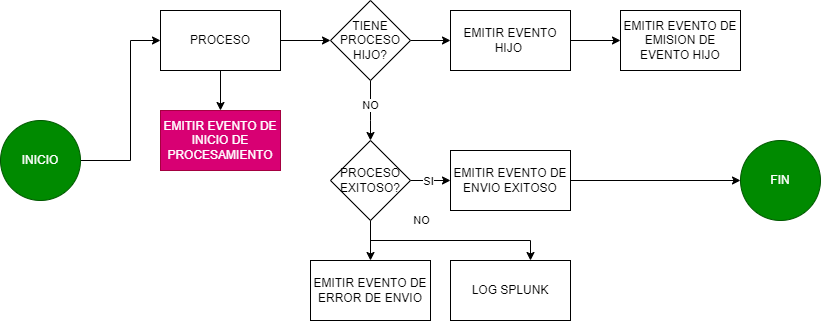

The diagram above was exported from draw.io. Its source (the exported page's mxGraphModel, read from the mxfile embedded in the PNG):
<mxGraphModel dx="1854" dy="989" grid="1" gridSize="10" guides="1" tooltips="1" connect="1" arrows="1" fold="1" page="1" pageScale="1" pageWidth="827" pageHeight="1169" math="0" shadow="0">
  <root>
    <mxCell id="0" />
    <mxCell id="1" parent="0" />
    <mxCell id="2" value="" style="edgeStyle=orthogonalEdgeStyle;rounded=0;orthogonalLoop=1;jettySize=auto;html=1;" edge="1" source="3" target="6" parent="1">
      <mxGeometry relative="1" as="geometry">
        <Array as="points">
          <mxPoint x="280" y="170" />
          <mxPoint x="280" y="50" />
        </Array>
      </mxGeometry>
    </mxCell>
    <mxCell id="3" value="INICIO" style="ellipse;whiteSpace=wrap;html=1;fillColor=#008a00;fontColor=#ffffff;strokeColor=#005700;" vertex="1" parent="1">
      <mxGeometry x="150" y="130" width="80" height="80" as="geometry" />
    </mxCell>
    <mxCell id="4" style="edgeStyle=orthogonalEdgeStyle;rounded=0;orthogonalLoop=1;jettySize=auto;html=1;exitX=0.5;exitY=1;exitDx=0;exitDy=0;" edge="1" source="6" target="8" parent="1">
      <mxGeometry relative="1" as="geometry">
        <mxPoint x="310.1428571428571" y="160" as="targetPoint" />
      </mxGeometry>
    </mxCell>
    <mxCell id="5" value="" style="edgeStyle=orthogonalEdgeStyle;rounded=0;orthogonalLoop=1;jettySize=auto;html=1;" edge="1" source="6" target="22" parent="1">
      <mxGeometry relative="1" as="geometry" />
    </mxCell>
    <mxCell id="6" value="PROCESO" style="whiteSpace=wrap;html=1;" vertex="1" parent="1">
      <mxGeometry x="310" y="20" width="120" height="60" as="geometry" />
    </mxCell>
    <mxCell id="7" value="FIN" style="ellipse;whiteSpace=wrap;html=1;fillColor=#008a00;fontColor=#ffffff;strokeColor=#005700;" vertex="1" parent="1">
      <mxGeometry x="890" y="150" width="80" height="80" as="geometry" />
    </mxCell>
    <mxCell id="8" value="EMITIR EVENTO DE INICIO DE PROCESAMIENTO" style="rounded=1;whiteSpace=wrap;html=1;arcSize=0;fillColor=#d80073;fontColor=#ffffff;strokeColor=#A50040;" vertex="1" parent="1">
      <mxGeometry x="310.0028571428571" y="120" width="120" height="60" as="geometry" />
    </mxCell>
    <mxCell id="9" style="edgeStyle=orthogonalEdgeStyle;rounded=0;orthogonalLoop=1;jettySize=auto;html=1;" edge="1" source="14" target="17" parent="1">
      <mxGeometry relative="1" as="geometry">
        <mxPoint x="770" y="270" as="targetPoint" />
      </mxGeometry>
    </mxCell>
    <mxCell id="10" value="SI" style="edgeLabel;html=1;align=center;verticalAlign=middle;resizable=0;points=[];" vertex="1" connectable="0" parent="9">
      <mxGeometry x="-0.1222" y="-1" relative="1" as="geometry">
        <mxPoint as="offset" />
      </mxGeometry>
    </mxCell>
    <mxCell id="11" style="edgeStyle=orthogonalEdgeStyle;rounded=0;orthogonalLoop=1;jettySize=auto;html=1;" edge="1" source="14" target="18" parent="1">
      <mxGeometry relative="1" as="geometry">
        <mxPoint x="590.0000000000002" y="360" as="targetPoint" />
        <Array as="points">
          <mxPoint x="520" y="250" />
          <mxPoint x="680" y="250" />
        </Array>
      </mxGeometry>
    </mxCell>
    <mxCell id="12" value="NO" style="edgeLabel;html=1;align=center;verticalAlign=middle;resizable=0;points=[];" vertex="1" connectable="0" parent="11">
      <mxGeometry x="-0.2838" y="1" relative="1" as="geometry">
        <mxPoint x="-1" y="-19" as="offset" />
      </mxGeometry>
    </mxCell>
    <mxCell id="13" style="edgeStyle=orthogonalEdgeStyle;rounded=0;orthogonalLoop=1;jettySize=auto;html=1;entryX=0.5;entryY=0;entryDx=0;entryDy=0;exitX=0.5;exitY=1;exitDx=0;exitDy=0;" edge="1" source="14" target="15" parent="1">
      <mxGeometry relative="1" as="geometry" />
    </mxCell>
    <mxCell id="14" value="PROCESO EXITOSO?" style="rhombus;whiteSpace=wrap;html=1;" vertex="1" parent="1">
      <mxGeometry x="480" y="150" width="80" height="80" as="geometry" />
    </mxCell>
    <mxCell id="15" value="EMITIR EVENTO DE ERROR DE ENVIO" style="rounded=1;whiteSpace=wrap;html=1;arcSize=0;" vertex="1" parent="1">
      <mxGeometry x="460.0028571428571" y="270" width="120" height="60" as="geometry" />
    </mxCell>
    <mxCell id="16" style="edgeStyle=orthogonalEdgeStyle;rounded=0;orthogonalLoop=1;jettySize=auto;html=1;" edge="1" source="17" target="7" parent="1">
      <mxGeometry relative="1" as="geometry" />
    </mxCell>
    <mxCell id="17" value="EMITIR EVENTO DE ENVIO EXITOSO" style="rounded=0;whiteSpace=wrap;html=1;" vertex="1" parent="1">
      <mxGeometry x="600" y="160" width="120" height="60" as="geometry" />
    </mxCell>
    <mxCell id="18" value="LOG SPLUNK" style="rounded=0;whiteSpace=wrap;html=1;" vertex="1" parent="1">
      <mxGeometry x="600" y="270" width="120" height="60" as="geometry" />
    </mxCell>
    <mxCell id="19" style="edgeStyle=orthogonalEdgeStyle;rounded=0;orthogonalLoop=1;jettySize=auto;html=1;entryX=0.5;entryY=0;entryDx=0;entryDy=0;exitX=0.5;exitY=1;exitDx=0;exitDy=0;" edge="1" source="22" target="14" parent="1">
      <mxGeometry relative="1" as="geometry">
        <Array as="points">
          <mxPoint x="520" y="130" />
          <mxPoint x="520" y="130" />
        </Array>
      </mxGeometry>
    </mxCell>
    <mxCell id="20" value="NO" style="edgeLabel;html=1;align=center;verticalAlign=middle;resizable=0;points=[];" vertex="1" connectable="0" parent="19">
      <mxGeometry x="-0.2038" relative="1" as="geometry">
        <mxPoint as="offset" />
      </mxGeometry>
    </mxCell>
    <mxCell id="21" value="" style="edgeStyle=orthogonalEdgeStyle;rounded=0;orthogonalLoop=1;jettySize=auto;html=1;" edge="1" source="22" target="24" parent="1">
      <mxGeometry relative="1" as="geometry" />
    </mxCell>
    <mxCell id="22" value="TIENE PROCESO HIJO?" style="rhombus;whiteSpace=wrap;html=1;" vertex="1" parent="1">
      <mxGeometry x="480" y="10" width="80" height="80" as="geometry" />
    </mxCell>
    <mxCell id="23" value="" style="edgeStyle=orthogonalEdgeStyle;rounded=0;orthogonalLoop=1;jettySize=auto;html=1;" edge="1" source="24" target="25" parent="1">
      <mxGeometry relative="1" as="geometry" />
    </mxCell>
    <mxCell id="24" value="EMITIR EVENTO HIJO&amp;nbsp;" style="whiteSpace=wrap;html=1;" vertex="1" parent="1">
      <mxGeometry x="600" y="20" width="120" height="60" as="geometry" />
    </mxCell>
    <mxCell id="25" value="EMITIR EVENTO DE EMISION DE EVENTO HIJO" style="whiteSpace=wrap;html=1;" vertex="1" parent="1">
      <mxGeometry x="770" y="20" width="120" height="60" as="geometry" />
    </mxCell>
  </root>
</mxGraphModel>